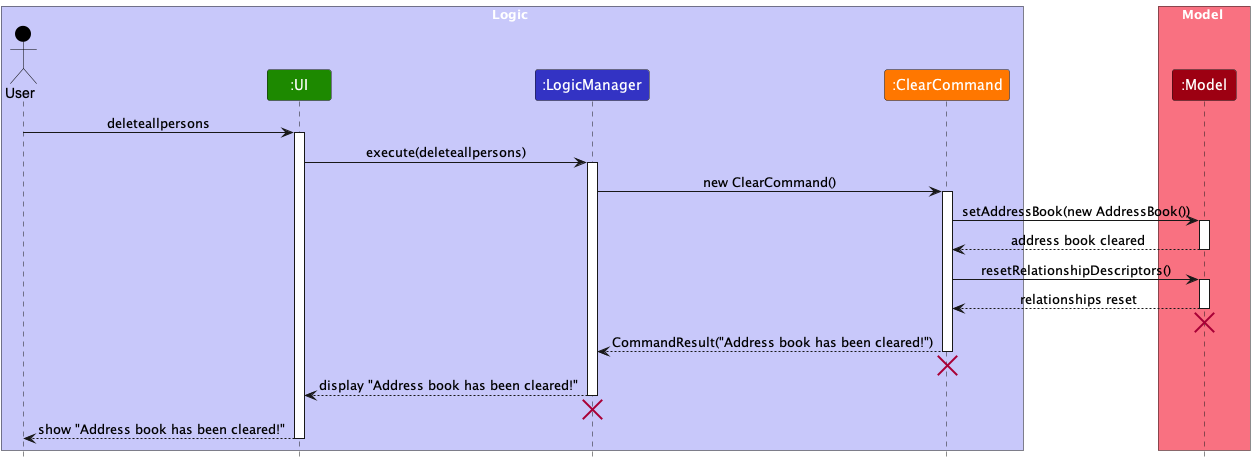

The diagram above was rendered by PlantUML. Its source (embedded in the PNG):
@startuml
!include style.puml
skinparam ArrowFontStyle plain
!define CLEARCOMMAND_COLOR #FF7700

box Logic LOGIC_COLOR_T1
actor User as user USER_COLOR
participant ":UI" as ui UI_COLOR
participant ":LogicManager" as logic LOGIC_COLOR
participant ":ClearCommand" as clearCommand CLEARCOMMAND_COLOR
end box

box Model MODEL_COLOR_T1
participant ":Model" as model MODEL_COLOR
end box

user -> ui : deleteallpersons
activate ui

ui -> logic : execute(deleteallpersons)
activate logic

logic -> clearCommand : new ClearCommand()
activate clearCommand

clearCommand -> model : setAddressBook(new AddressBook())
activate model
model --> clearCommand : address book cleared
deactivate model

clearCommand -> model : resetRelationshipDescriptors()
activate model
model --> clearCommand : relationships reset
deactivate model
model --[HIDDEN]> clearCommand
destroy model

clearCommand --> logic : CommandResult("Address book has been cleared!")
deactivate clearCommand
clearCommand --[hidden]> logic
destroy clearCommand

logic --> ui : display "Address book has been cleared!"
deactivate logic
logic --[hidden]> ui
destroy logic

ui --> user : show "Address book has been cleared!"
deactivate ui
@enduml